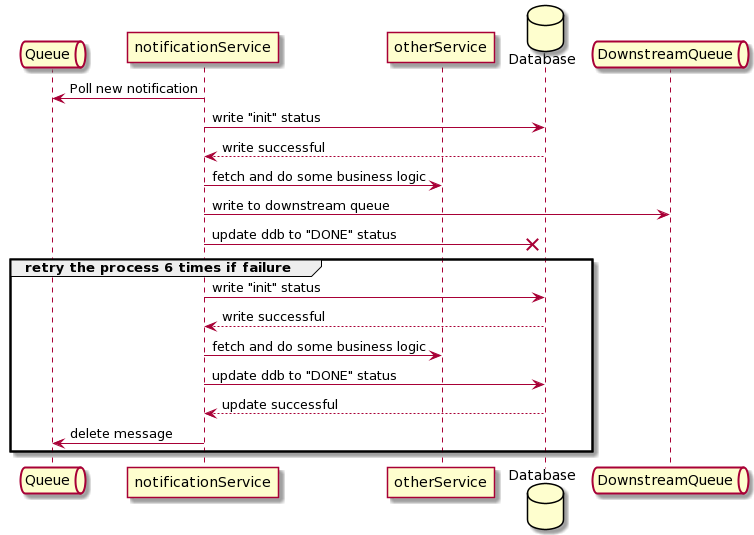

The diagram above was rendered by PlantUML. Its source (embedded in the PNG):
@startuml
queue Queue as upstream
participant notificationService as notificationService
participant otherService as service
database Database as database
queue DownstreamQueue as downstream

upstream <- notificationService : Poll new notification
notificationService -> database: write "init" status
notificationService <-- database: write successful
notificationService -> service: fetch and do some business logic
notificationService -> downstream: write to downstream queue
notificationService ->x database: update ddb to "DONE" status
group retry the process 6 times if failure
notificationService -> database: write "init" status
notificationService <-- database: write successful
notificationService -> service: fetch and do some business logic
notificationService -> database: update ddb to "DONE" status
notificationService <-- database: update successful
notificationService -> upstream: delete message
end
@enduml